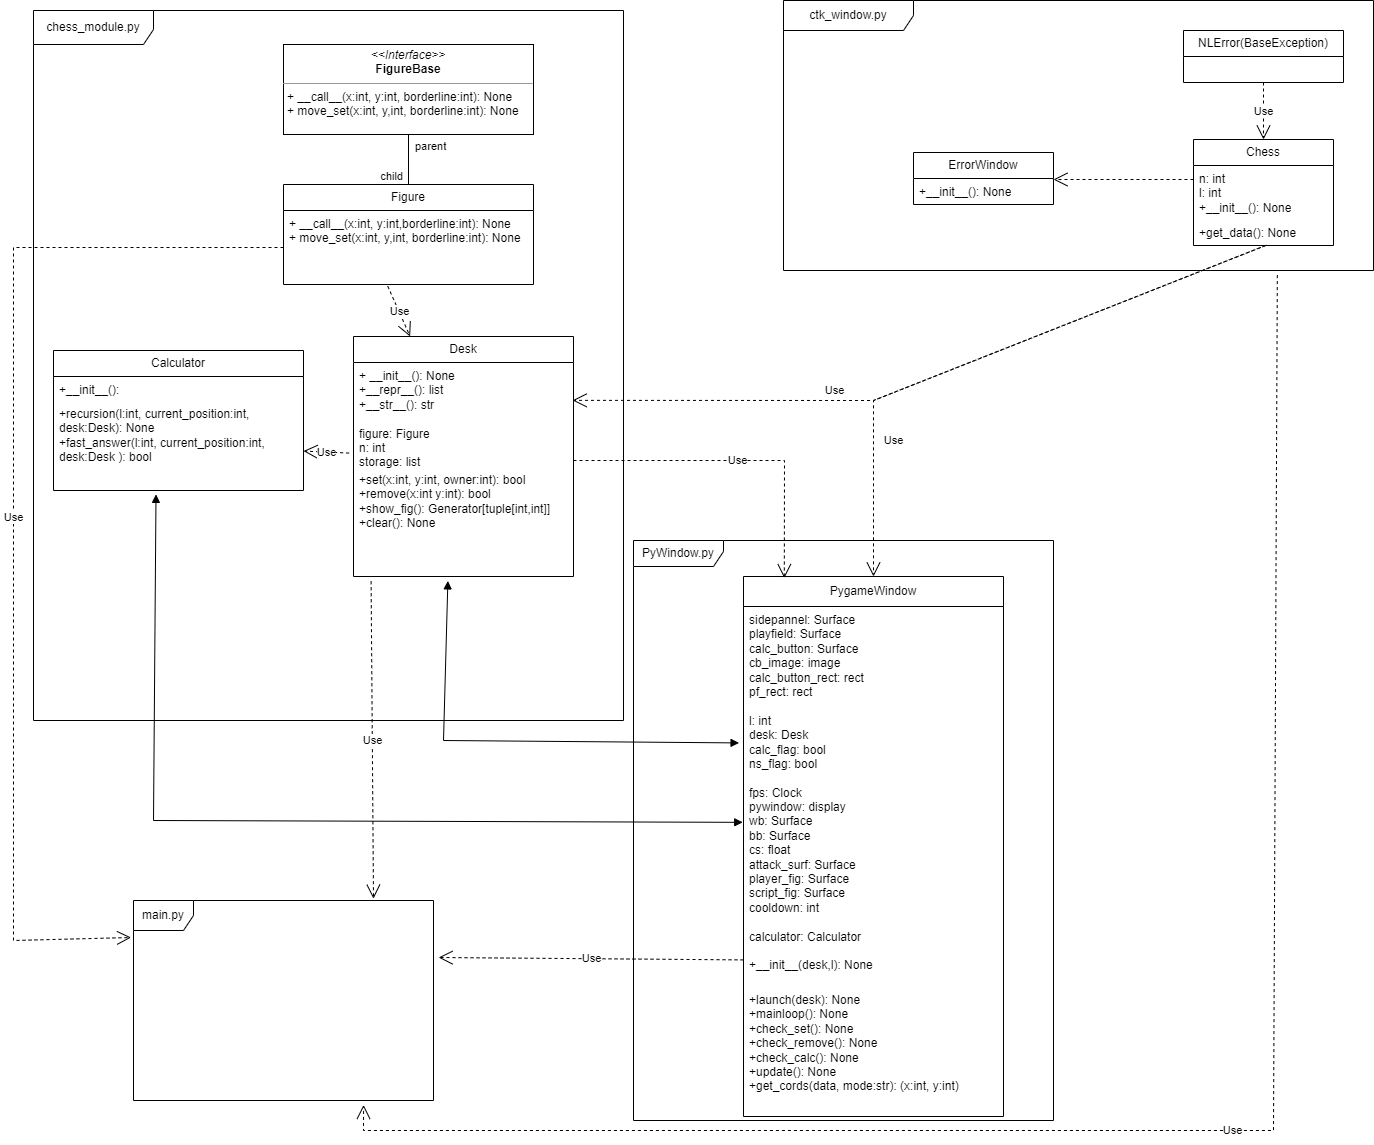

The diagram above was exported from draw.io. Its source (the exported page's mxGraphModel, read from the mxfile embedded in the PNG):
<mxGraphModel dx="2920" dy="1098" grid="1" gridSize="10" guides="1" tooltips="1" connect="1" arrows="1" fold="1" page="1" pageScale="1" pageWidth="827" pageHeight="1169" math="0" shadow="0">
  <root>
    <mxCell id="WIyWlLk6GJQsqaUBKTNV-0" />
    <mxCell id="WIyWlLk6GJQsqaUBKTNV-1" parent="WIyWlLk6GJQsqaUBKTNV-0" />
    <object label="&lt;p style=&quot;margin:0px;margin-top:4px;text-align:center;&quot;&gt;&lt;i&gt;&amp;lt;&amp;lt;Interface&amp;gt;&amp;gt;&lt;/i&gt;&lt;br&gt;&lt;b&gt;FigureBase&lt;/b&gt;&lt;/p&gt;&lt;hr size=&quot;1&quot;&gt;&lt;p style=&quot;margin:0px;margin-left:4px;&quot;&gt;+ __call__(x:int, y:int, borderline:int): None&lt;br&gt;+ move_set(x:int, y,int, borderline:int): None&lt;/p&gt;" FigureBase="Figure&#10;" id="DGPg48_VWOFBj0sKXQog-7">
      <mxCell style="verticalAlign=top;align=left;overflow=fill;fontSize=12;fontFamily=Helvetica;html=1;whiteSpace=wrap;points=[[0,0,0,0,0],[0,0.25,0,0,0],[0,0.5,0,0,0],[0,0.75,0,0,0],[0,1,0,0,0],[0.25,0,0,0,0],[0.25,1,0,0,0],[0.5,0,0,0,0],[0.5,1,0,0,0],[0.75,0,0,0,0],[0.75,1,0,0,0],[1,0,0,0,0],[1,0.25,0,0,0],[1,0.5,0,0,0],[1,0.75,0,0,0],[1,1,0,0,0]];" vertex="1" parent="WIyWlLk6GJQsqaUBKTNV-1">
        <mxGeometry x="-310" y="64" width="250" height="90" as="geometry" />
      </mxCell>
    </object>
    <mxCell id="DGPg48_VWOFBj0sKXQog-8" value="Figure" style="swimlane;fontStyle=0;childLayout=stackLayout;horizontal=1;startSize=26;fillColor=none;horizontalStack=0;resizeParent=1;resizeParentMax=0;resizeLast=0;collapsible=1;marginBottom=0;whiteSpace=wrap;html=1;" vertex="1" parent="WIyWlLk6GJQsqaUBKTNV-1">
      <mxGeometry x="-310" y="204" width="250" height="100" as="geometry" />
    </mxCell>
    <mxCell id="DGPg48_VWOFBj0sKXQog-9" value="+ __call__(x:int, y:int,borderline:int): None&lt;br&gt;+ move_set(x:int, y,int, borderline:int): None" style="text;strokeColor=none;fillColor=none;align=left;verticalAlign=top;spacingLeft=4;spacingRight=4;overflow=hidden;rotatable=0;points=[[0,0.5],[1,0.5]];portConstraint=eastwest;whiteSpace=wrap;html=1;" vertex="1" parent="DGPg48_VWOFBj0sKXQog-8">
      <mxGeometry y="26" width="250" height="74" as="geometry" />
    </mxCell>
    <mxCell id="DGPg48_VWOFBj0sKXQog-14" value="Desk" style="swimlane;fontStyle=0;childLayout=stackLayout;horizontal=1;startSize=26;fillColor=none;horizontalStack=0;resizeParent=1;resizeParentMax=0;resizeLast=0;collapsible=1;marginBottom=0;whiteSpace=wrap;html=1;" vertex="1" parent="WIyWlLk6GJQsqaUBKTNV-1">
      <mxGeometry x="-240" y="356" width="220" height="240" as="geometry">
        <mxRectangle x="344" y="460" width="70" height="30" as="alternateBounds" />
      </mxGeometry>
    </mxCell>
    <mxCell id="DGPg48_VWOFBj0sKXQog-15" value="+ __init__(): None&lt;br&gt;+__repr__(): list&lt;br&gt;+__str__(): str&lt;br&gt;&lt;br&gt;figure: Figure&lt;br&gt;n: int&lt;br&gt;storage: list" style="text;strokeColor=none;fillColor=none;align=left;verticalAlign=top;spacingLeft=4;spacingRight=4;overflow=hidden;rotatable=0;points=[[0,0.5],[1,0.5]];portConstraint=eastwest;whiteSpace=wrap;html=1;" vertex="1" parent="DGPg48_VWOFBj0sKXQog-14">
      <mxGeometry y="26" width="220" height="104" as="geometry" />
    </mxCell>
    <mxCell id="DGPg48_VWOFBj0sKXQog-16" value="+set(x:int, y:int, owner:int): bool&lt;br&gt;+remove(x:int y:int): bool&lt;br&gt;+show_fig(): Generator[tuple[int,int]]&lt;br&gt;+clear(): None" style="text;strokeColor=none;fillColor=none;align=left;verticalAlign=top;spacingLeft=4;spacingRight=4;overflow=hidden;rotatable=0;points=[[0,0.5],[1,0.5]];portConstraint=eastwest;whiteSpace=wrap;html=1;" vertex="1" parent="DGPg48_VWOFBj0sKXQog-14">
      <mxGeometry y="130" width="220" height="110" as="geometry" />
    </mxCell>
    <mxCell id="DGPg48_VWOFBj0sKXQog-18" value="" style="endArrow=none;html=1;edgeStyle=orthogonalEdgeStyle;rounded=0;" edge="1" parent="WIyWlLk6GJQsqaUBKTNV-1" source="DGPg48_VWOFBj0sKXQog-7" target="DGPg48_VWOFBj0sKXQog-8">
      <mxGeometry relative="1" as="geometry">
        <mxPoint x="-190" y="224" as="sourcePoint" />
        <mxPoint x="-30" y="224" as="targetPoint" />
      </mxGeometry>
    </mxCell>
    <mxCell id="DGPg48_VWOFBj0sKXQog-19" value="parent" style="edgeLabel;resizable=0;html=1;align=left;verticalAlign=bottom;" connectable="0" vertex="1" parent="DGPg48_VWOFBj0sKXQog-18">
      <mxGeometry x="-1" relative="1" as="geometry">
        <mxPoint x="5" y="20" as="offset" />
      </mxGeometry>
    </mxCell>
    <mxCell id="DGPg48_VWOFBj0sKXQog-20" value="child" style="edgeLabel;resizable=0;html=1;align=right;verticalAlign=bottom;" connectable="0" vertex="1" parent="DGPg48_VWOFBj0sKXQog-18">
      <mxGeometry x="1" relative="1" as="geometry">
        <mxPoint x="-5" as="offset" />
      </mxGeometry>
    </mxCell>
    <mxCell id="DGPg48_VWOFBj0sKXQog-21" value="Use" style="endArrow=open;endSize=12;dashed=1;html=1;rounded=0;exitX=0.417;exitY=1.023;exitDx=0;exitDy=0;exitPerimeter=0;" edge="1" parent="WIyWlLk6GJQsqaUBKTNV-1" source="DGPg48_VWOFBj0sKXQog-9" target="DGPg48_VWOFBj0sKXQog-14">
      <mxGeometry width="160" relative="1" as="geometry">
        <mxPoint x="-300" y="254" as="sourcePoint" />
        <mxPoint x="-140" y="254" as="targetPoint" />
      </mxGeometry>
    </mxCell>
    <mxCell id="DGPg48_VWOFBj0sKXQog-22" value="Calculator" style="swimlane;fontStyle=0;childLayout=stackLayout;horizontal=1;startSize=26;fillColor=none;horizontalStack=0;resizeParent=1;resizeParentMax=0;resizeLast=0;collapsible=1;marginBottom=0;whiteSpace=wrap;html=1;" vertex="1" parent="WIyWlLk6GJQsqaUBKTNV-1">
      <mxGeometry x="-540" y="370" width="250" height="140" as="geometry" />
    </mxCell>
    <mxCell id="DGPg48_VWOFBj0sKXQog-23" value="+__init__():" style="text;strokeColor=none;fillColor=none;align=left;verticalAlign=top;spacingLeft=4;spacingRight=4;overflow=hidden;rotatable=0;points=[[0,0.5],[1,0.5]];portConstraint=eastwest;whiteSpace=wrap;html=1;" vertex="1" parent="DGPg48_VWOFBj0sKXQog-22">
      <mxGeometry y="26" width="250" height="24" as="geometry" />
    </mxCell>
    <mxCell id="DGPg48_VWOFBj0sKXQog-85" value="+recursion(l:int, current_position:int, desk:Desk): None&lt;br&gt;+fast_answer(l:int, current_position:int, desk:Desk ): bool" style="text;strokeColor=none;fillColor=none;align=left;verticalAlign=top;spacingLeft=4;spacingRight=4;overflow=hidden;rotatable=0;points=[[0,0.5],[1,0.5]];portConstraint=eastwest;whiteSpace=wrap;html=1;" vertex="1" parent="DGPg48_VWOFBj0sKXQog-22">
      <mxGeometry y="50" width="250" height="90" as="geometry" />
    </mxCell>
    <mxCell id="DGPg48_VWOFBj0sKXQog-26" value="chess_module.py" style="shape=umlFrame;whiteSpace=wrap;html=1;pointerEvents=0;width=120;height=34;" vertex="1" parent="WIyWlLk6GJQsqaUBKTNV-1">
      <mxGeometry x="-560" y="30" width="590" height="710" as="geometry" />
    </mxCell>
    <mxCell id="DGPg48_VWOFBj0sKXQog-27" value="ctk_window.py" style="shape=umlFrame;whiteSpace=wrap;html=1;pointerEvents=0;width=130;height=30;" vertex="1" parent="WIyWlLk6GJQsqaUBKTNV-1">
      <mxGeometry x="190" y="20" width="590" height="270" as="geometry" />
    </mxCell>
    <mxCell id="DGPg48_VWOFBj0sKXQog-28" value="Chess" style="swimlane;fontStyle=0;childLayout=stackLayout;horizontal=1;startSize=26;fillColor=none;horizontalStack=0;resizeParent=1;resizeParentMax=0;resizeLast=0;collapsible=1;marginBottom=0;whiteSpace=wrap;html=1;" vertex="1" parent="WIyWlLk6GJQsqaUBKTNV-1">
      <mxGeometry x="600" y="159" width="140" height="106" as="geometry" />
    </mxCell>
    <mxCell id="DGPg48_VWOFBj0sKXQog-29" value="n: int&lt;br&gt;l: int&lt;br&gt;+__init__(): None" style="text;strokeColor=none;fillColor=none;align=left;verticalAlign=top;spacingLeft=4;spacingRight=4;overflow=hidden;rotatable=0;points=[[0,0.5],[1,0.5]];portConstraint=eastwest;whiteSpace=wrap;html=1;" vertex="1" parent="DGPg48_VWOFBj0sKXQog-28">
      <mxGeometry y="26" width="140" height="54" as="geometry" />
    </mxCell>
    <mxCell id="DGPg48_VWOFBj0sKXQog-76" value="" style="html=1;verticalAlign=middle;endArrow=open;dashed=1;endSize=12;edgeStyle=elbowEdgeStyle;elbow=vertical;curved=0;rounded=0;endFill=1;" edge="1" parent="DGPg48_VWOFBj0sKXQog-28" target="DGPg48_VWOFBj0sKXQog-32">
      <mxGeometry width="160" relative="1" as="geometry">
        <mxPoint y="40" as="sourcePoint" />
        <mxPoint x="160" y="40" as="targetPoint" />
      </mxGeometry>
    </mxCell>
    <mxCell id="DGPg48_VWOFBj0sKXQog-30" value="+get_data(): None" style="text;strokeColor=none;fillColor=none;align=left;verticalAlign=top;spacingLeft=4;spacingRight=4;overflow=hidden;rotatable=0;points=[[0,0.5],[1,0.5]];portConstraint=eastwest;whiteSpace=wrap;html=1;" vertex="1" parent="DGPg48_VWOFBj0sKXQog-28">
      <mxGeometry y="80" width="140" height="26" as="geometry" />
    </mxCell>
    <mxCell id="DGPg48_VWOFBj0sKXQog-32" value="ErrorWindow" style="swimlane;fontStyle=0;childLayout=stackLayout;horizontal=1;startSize=26;fillColor=none;horizontalStack=0;resizeParent=1;resizeParentMax=0;resizeLast=0;collapsible=1;marginBottom=0;whiteSpace=wrap;html=1;" vertex="1" parent="WIyWlLk6GJQsqaUBKTNV-1">
      <mxGeometry x="320" y="172" width="140" height="52" as="geometry" />
    </mxCell>
    <mxCell id="DGPg48_VWOFBj0sKXQog-33" value="+__init__(): None" style="text;strokeColor=none;fillColor=none;align=left;verticalAlign=top;spacingLeft=4;spacingRight=4;overflow=hidden;rotatable=0;points=[[0,0.5],[1,0.5]];portConstraint=eastwest;whiteSpace=wrap;html=1;" vertex="1" parent="DGPg48_VWOFBj0sKXQog-32">
      <mxGeometry y="26" width="140" height="26" as="geometry" />
    </mxCell>
    <mxCell id="DGPg48_VWOFBj0sKXQog-45" value="NLError(BaseException)" style="swimlane;fontStyle=0;childLayout=stackLayout;horizontal=1;startSize=26;fillColor=none;horizontalStack=0;resizeParent=1;resizeParentMax=0;resizeLast=0;collapsible=1;marginBottom=0;whiteSpace=wrap;html=1;" vertex="1" parent="WIyWlLk6GJQsqaUBKTNV-1">
      <mxGeometry x="590" y="50" width="160" height="52" as="geometry" />
    </mxCell>
    <mxCell id="DGPg48_VWOFBj0sKXQog-71" value="PyWindow.py" style="shape=umlFrame;whiteSpace=wrap;html=1;pointerEvents=0;width=90;height=26;" vertex="1" parent="WIyWlLk6GJQsqaUBKTNV-1">
      <mxGeometry x="40" y="560" width="420" height="580" as="geometry" />
    </mxCell>
    <mxCell id="DGPg48_VWOFBj0sKXQog-72" value="PygameWindow" style="swimlane;fontStyle=0;childLayout=stackLayout;horizontal=1;startSize=30;fillColor=none;horizontalStack=0;resizeParent=1;resizeParentMax=0;resizeLast=0;collapsible=1;marginBottom=0;whiteSpace=wrap;html=1;" vertex="1" parent="WIyWlLk6GJQsqaUBKTNV-1">
      <mxGeometry x="150" y="596" width="260" height="540" as="geometry" />
    </mxCell>
    <mxCell id="DGPg48_VWOFBj0sKXQog-73" value="sidepannel: Surface&lt;br&gt;playfield: Surface&lt;br&gt;calc_button: Surface&lt;br&gt;cb_image: image&lt;br&gt;calc_button_rect: rect&lt;br&gt;pf_rect: rect&lt;br&gt;&lt;br&gt;l: int&lt;br&gt;desk: Desk&lt;br&gt;calc_flag: bool&lt;br&gt;ns_flag: bool&lt;br&gt;&lt;br&gt;fps: Clock&lt;br&gt;pywindow: display&lt;br&gt;wb: Surface&lt;br&gt;bb: Surface&lt;br&gt;cs: float&lt;br&gt;attack_surf: Surface&lt;br&gt;player_fig: Surface&lt;br&gt;script_fig: Surface&lt;br&gt;cooldown: int&lt;br&gt;&lt;br&gt;calculator: Calculator&lt;br&gt;&lt;br&gt;+__init__(desk,l): None&lt;br&gt;&lt;br&gt;&lt;br&gt;&lt;br&gt;" style="text;strokeColor=none;fillColor=none;align=left;verticalAlign=top;spacingLeft=4;spacingRight=4;overflow=hidden;rotatable=0;points=[[0,0.5],[1,0.5]];portConstraint=eastwest;whiteSpace=wrap;html=1;" vertex="1" parent="DGPg48_VWOFBj0sKXQog-72">
      <mxGeometry y="30" width="260" height="380" as="geometry" />
    </mxCell>
    <mxCell id="DGPg48_VWOFBj0sKXQog-74" value="+launch(desk): None&lt;br&gt;+mainloop(): None&lt;br&gt;+check_set(): None&lt;br&gt;+check_remove(): None&lt;br&gt;+check_calc(): None&lt;br&gt;+update(): None&lt;br&gt;+get_cords(data, mode:str): (x:int, y:int)" style="text;strokeColor=none;fillColor=none;align=left;verticalAlign=top;spacingLeft=4;spacingRight=4;overflow=hidden;rotatable=0;points=[[0,0.5],[1,0.5]];portConstraint=eastwest;whiteSpace=wrap;html=1;" vertex="1" parent="DGPg48_VWOFBj0sKXQog-72">
      <mxGeometry y="410" width="260" height="130" as="geometry" />
    </mxCell>
    <mxCell id="DGPg48_VWOFBj0sKXQog-78" value="Use" style="endArrow=open;endSize=12;dashed=1;html=1;rounded=0;entryX=0.5;entryY=0;entryDx=0;entryDy=0;exitX=0.5;exitY=1;exitDx=0;exitDy=0;" edge="1" parent="WIyWlLk6GJQsqaUBKTNV-1" source="DGPg48_VWOFBj0sKXQog-45" target="DGPg48_VWOFBj0sKXQog-28">
      <mxGeometry width="160" relative="1" as="geometry">
        <mxPoint x="700" y="99" as="sourcePoint" />
        <mxPoint x="750" y="159" as="targetPoint" />
      </mxGeometry>
    </mxCell>
    <mxCell id="DGPg48_VWOFBj0sKXQog-79" value="Use" style="endArrow=open;endSize=12;dashed=1;html=1;rounded=0;exitX=0.512;exitY=1.006;exitDx=0;exitDy=0;exitPerimeter=0;entryX=0.5;entryY=0;entryDx=0;entryDy=0;" edge="1" parent="WIyWlLk6GJQsqaUBKTNV-1" source="DGPg48_VWOFBj0sKXQog-30" target="DGPg48_VWOFBj0sKXQog-72">
      <mxGeometry x="0.5434" y="20" width="160" relative="1" as="geometry">
        <mxPoint x="670" y="260" as="sourcePoint" />
        <mxPoint x="830" y="260" as="targetPoint" />
        <Array as="points">
          <mxPoint x="280" y="420" />
        </Array>
        <mxPoint as="offset" />
      </mxGeometry>
    </mxCell>
    <mxCell id="DGPg48_VWOFBj0sKXQog-80" value="Use" style="endArrow=open;endSize=12;dashed=1;html=1;rounded=0;exitX=0.521;exitY=0.989;exitDx=0;exitDy=0;exitPerimeter=0;entryX=0.996;entryY=0.364;entryDx=0;entryDy=0;entryPerimeter=0;" edge="1" parent="WIyWlLk6GJQsqaUBKTNV-1" source="DGPg48_VWOFBj0sKXQog-30" target="DGPg48_VWOFBj0sKXQog-15">
      <mxGeometry x="0.2779" y="-10" width="160" relative="1" as="geometry">
        <mxPoint x="580" y="360" as="sourcePoint" />
        <mxPoint x="740" y="360" as="targetPoint" />
        <Array as="points">
          <mxPoint x="280" y="420" />
        </Array>
        <mxPoint as="offset" />
      </mxGeometry>
    </mxCell>
    <mxCell id="DGPg48_VWOFBj0sKXQog-81" value="Use" style="endArrow=open;endSize=12;dashed=1;html=1;rounded=0;entryX=0.157;entryY=0.003;entryDx=0;entryDy=0;entryPerimeter=0;" edge="1" parent="WIyWlLk6GJQsqaUBKTNV-1" target="DGPg48_VWOFBj0sKXQog-72">
      <mxGeometry width="160" relative="1" as="geometry">
        <mxPoint x="-20" y="480" as="sourcePoint" />
        <mxPoint x="130" y="470" as="targetPoint" />
        <Array as="points">
          <mxPoint x="191" y="480" />
        </Array>
      </mxGeometry>
    </mxCell>
    <mxCell id="DGPg48_VWOFBj0sKXQog-82" value="Use" style="endArrow=open;endSize=12;dashed=1;html=1;rounded=0;exitX=-0.02;exitY=0.871;exitDx=0;exitDy=0;exitPerimeter=0;" edge="1" parent="WIyWlLk6GJQsqaUBKTNV-1" source="DGPg48_VWOFBj0sKXQog-15" target="DGPg48_VWOFBj0sKXQog-85">
      <mxGeometry width="160" relative="1" as="geometry">
        <mxPoint x="-420" y="600" as="sourcePoint" />
        <mxPoint x="-312.0000000000002" y="476.30000000000007" as="targetPoint" />
      </mxGeometry>
    </mxCell>
    <mxCell id="DGPg48_VWOFBj0sKXQog-83" value="" style="endArrow=block;startArrow=block;endFill=1;startFill=1;html=1;rounded=0;exitX=0.41;exitY=1.043;exitDx=0;exitDy=0;exitPerimeter=0;entryX=-0.003;entryY=0.568;entryDx=0;entryDy=0;entryPerimeter=0;" edge="1" parent="WIyWlLk6GJQsqaUBKTNV-1" source="DGPg48_VWOFBj0sKXQog-85" target="DGPg48_VWOFBj0sKXQog-73">
      <mxGeometry width="160" relative="1" as="geometry">
        <mxPoint x="-411.5999999999999" y="520.75" as="sourcePoint" />
        <mxPoint x="-300" y="690" as="targetPoint" />
        <Array as="points">
          <mxPoint x="-440" y="840" />
        </Array>
      </mxGeometry>
    </mxCell>
    <mxCell id="DGPg48_VWOFBj0sKXQog-84" value="" style="endArrow=block;startArrow=block;endFill=1;startFill=1;html=1;rounded=0;exitX=0.429;exitY=1.04;exitDx=0;exitDy=0;exitPerimeter=0;entryX=-0.017;entryY=0.359;entryDx=0;entryDy=0;entryPerimeter=0;" edge="1" parent="WIyWlLk6GJQsqaUBKTNV-1" source="DGPg48_VWOFBj0sKXQog-16" target="DGPg48_VWOFBj0sKXQog-73">
      <mxGeometry width="160" relative="1" as="geometry">
        <mxPoint x="-200" y="650" as="sourcePoint" />
        <mxPoint x="-40" y="650" as="targetPoint" />
        <Array as="points">
          <mxPoint x="-150" y="760" />
        </Array>
      </mxGeometry>
    </mxCell>
    <mxCell id="DGPg48_VWOFBj0sKXQog-86" value="main.py" style="shape=umlFrame;whiteSpace=wrap;html=1;pointerEvents=0;" vertex="1" parent="WIyWlLk6GJQsqaUBKTNV-1">
      <mxGeometry x="-460" y="920" width="300" height="200" as="geometry" />
    </mxCell>
    <mxCell id="DGPg48_VWOFBj0sKXQog-87" value="Use" style="endArrow=open;endSize=12;dashed=1;html=1;rounded=0;exitX=0;exitY=0.5;exitDx=0;exitDy=0;entryX=-0.008;entryY=0.185;entryDx=0;entryDy=0;entryPerimeter=0;" edge="1" parent="WIyWlLk6GJQsqaUBKTNV-1" source="DGPg48_VWOFBj0sKXQog-9" target="DGPg48_VWOFBj0sKXQog-86">
      <mxGeometry width="160" relative="1" as="geometry">
        <mxPoint x="-510" y="870" as="sourcePoint" />
        <mxPoint x="-350" y="870" as="targetPoint" />
        <Array as="points">
          <mxPoint x="-580" y="267" />
          <mxPoint x="-580" y="960" />
        </Array>
      </mxGeometry>
    </mxCell>
    <mxCell id="DGPg48_VWOFBj0sKXQog-88" value="Use" style="endArrow=open;endSize=12;dashed=1;html=1;rounded=0;exitX=0.08;exitY=1.043;exitDx=0;exitDy=0;exitPerimeter=0;entryX=0.8;entryY=-0.009;entryDx=0;entryDy=0;entryPerimeter=0;" edge="1" parent="WIyWlLk6GJQsqaUBKTNV-1" source="DGPg48_VWOFBj0sKXQog-16" target="DGPg48_VWOFBj0sKXQog-86">
      <mxGeometry width="160" relative="1" as="geometry">
        <mxPoint x="-340" y="670" as="sourcePoint" />
        <mxPoint x="-230" y="920" as="targetPoint" />
      </mxGeometry>
    </mxCell>
    <mxCell id="DGPg48_VWOFBj0sKXQog-89" value="Use" style="endArrow=open;endSize=12;dashed=1;html=1;rounded=0;exitX=0;exitY=0.93;exitDx=0;exitDy=0;exitPerimeter=0;entryX=1.017;entryY=0.285;entryDx=0;entryDy=0;entryPerimeter=0;" edge="1" parent="WIyWlLk6GJQsqaUBKTNV-1" source="DGPg48_VWOFBj0sKXQog-73" target="DGPg48_VWOFBj0sKXQog-86">
      <mxGeometry width="160" relative="1" as="geometry">
        <mxPoint x="-110" y="980" as="sourcePoint" />
        <mxPoint x="50" y="980" as="targetPoint" />
      </mxGeometry>
    </mxCell>
    <mxCell id="DGPg48_VWOFBj0sKXQog-90" value="Use" style="endArrow=open;endSize=12;dashed=1;html=1;rounded=0;exitX=0.837;exitY=1.017;exitDx=0;exitDy=0;exitPerimeter=0;entryX=0.767;entryY=1.022;entryDx=0;entryDy=0;entryPerimeter=0;" edge="1" parent="WIyWlLk6GJQsqaUBKTNV-1" source="DGPg48_VWOFBj0sKXQog-27" target="DGPg48_VWOFBj0sKXQog-86">
      <mxGeometry width="160" relative="1" as="geometry">
        <mxPoint x="530" y="500" as="sourcePoint" />
        <mxPoint x="690" y="500" as="targetPoint" />
        <Array as="points">
          <mxPoint x="680" y="1150" />
          <mxPoint x="-230" y="1150" />
        </Array>
      </mxGeometry>
    </mxCell>
  </root>
</mxGraphModel>